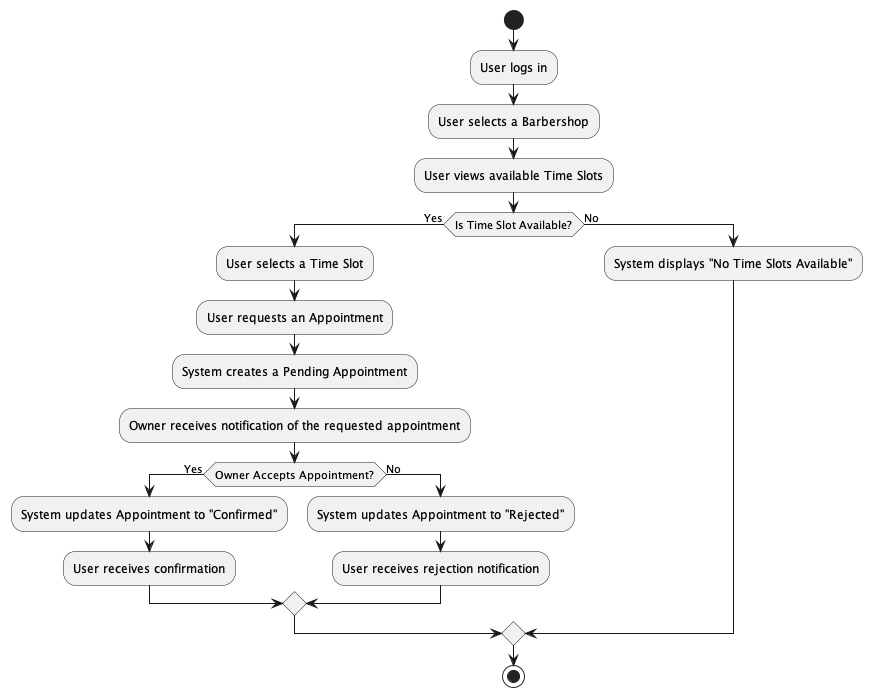

The diagram above was rendered by PlantUML. Its source (embedded in the PNG):
@startuml activity_diagram
start

:User logs in;
:User selects a Barbershop;
:User views available Time Slots;

if (Is Time Slot Available?) then (Yes)
    :User selects a Time Slot;
    :User requests an Appointment;
    :System creates a Pending Appointment;

    :Owner receives notification of the requested appointment;
    if (Owner Accepts Appointment?) then (Yes)
        :System updates Appointment to "Confirmed";
        :User receives confirmation;
    else (No)
        :System updates Appointment to "Rejected";
        :User receives rejection notification;
    endif
else (No)
    :System displays "No Time Slots Available";
endif

stop
@enduml